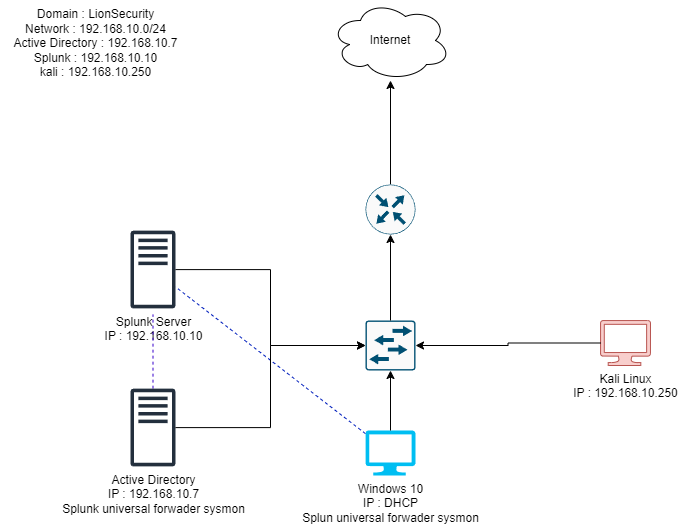

The diagram above was exported from draw.io. Its source (the exported page's mxGraphModel, read from the mxfile embedded in the PNG):
<mxGraphModel dx="864" dy="556" grid="0" gridSize="10" guides="1" tooltips="1" connect="1" arrows="1" fold="1" page="1" pageScale="1" pageWidth="1100" pageHeight="850" math="0" shadow="0">
  <root>
    <mxCell id="0" />
    <mxCell id="1" parent="0" />
    <mxCell id="f9FseahCsKur7EyVce8L-1" value="&lt;span style=&quot;background-color: light-dark(#ffffff, var(--ge-dark-color, #121212));&quot;&gt;&lt;font style=&quot;color: rgb(0, 0, 0);&quot;&gt;Splunk Server&lt;br&gt;&lt;/font&gt;&lt;/span&gt;&lt;div&gt;&lt;span style=&quot;background-color: light-dark(#ffffff, var(--ge-dark-color, #121212));&quot;&gt;&lt;font style=&quot;color: rgb(0, 0, 0);&quot;&gt;IP : 192.168.10.10&lt;/font&gt;&lt;/span&gt;&lt;/div&gt;" style="sketch=0;outlineConnect=0;fontColor=#232F3E;gradientColor=none;fillColor=#232F3D;strokeColor=none;dashed=0;verticalLabelPosition=bottom;verticalAlign=top;align=center;html=1;fontSize=12;fontStyle=0;aspect=fixed;pointerEvents=1;shape=mxgraph.aws4.traditional_server;" parent="1" vertex="1">
      <mxGeometry x="170" y="460" width="45" height="78" as="geometry" />
    </mxCell>
    <mxCell id="coAs4ej0T3aK8Yt28ugx-1" style="rounded=0;orthogonalLoop=1;jettySize=auto;html=1;dashed=1;endArrow=none;startFill=0;fillColor=#6a00ff;strokeColor=#3700CC;" edge="1" parent="1" source="f9FseahCsKur7EyVce8L-2">
      <mxGeometry relative="1" as="geometry">
        <mxPoint x="192.5" y="544" as="targetPoint" />
      </mxGeometry>
    </mxCell>
    <mxCell id="f9FseahCsKur7EyVce8L-2" value="&lt;font style=&quot;color: rgb(0, 0, 0);&quot;&gt;Active Directory&lt;/font&gt;&lt;div&gt;&lt;font style=&quot;color: rgb(0, 0, 0);&quot;&gt;IP : 192.168.10.7&lt;/font&gt;&lt;/div&gt;&lt;div&gt;&lt;font style=&quot;color: rgb(0, 0, 0);&quot;&gt;Splunk universal forwader sysmon&lt;/font&gt;&lt;/div&gt;" style="sketch=0;outlineConnect=0;fontColor=#232F3E;gradientColor=none;fillColor=#232F3D;strokeColor=none;dashed=0;verticalLabelPosition=bottom;verticalAlign=top;align=center;html=1;fontSize=12;fontStyle=0;aspect=fixed;pointerEvents=1;shape=mxgraph.aws4.traditional_server;" parent="1" vertex="1">
      <mxGeometry x="170" y="618" width="45" height="78" as="geometry" />
    </mxCell>
    <mxCell id="f9FseahCsKur7EyVce8L-3" value="Kali Linux&lt;div&gt;IP : 192.168.10.250&lt;/div&gt;" style="verticalLabelPosition=bottom;html=1;verticalAlign=top;align=center;strokeColor=#b85450;fillColor=#f8cecc;shape=mxgraph.azure.computer;pointerEvents=1;" parent="1" vertex="1">
      <mxGeometry x="640" y="550" width="50" height="45" as="geometry" />
    </mxCell>
    <mxCell id="f9FseahCsKur7EyVce8L-19" style="rounded=0;orthogonalLoop=1;jettySize=auto;html=1;endArrow=none;startFill=0;fillColor=#0050ef;strokeColor=#001DBC;dashed=1;" parent="1" source="f9FseahCsKur7EyVce8L-4" target="f9FseahCsKur7EyVce8L-1" edge="1">
      <mxGeometry relative="1" as="geometry" />
    </mxCell>
    <mxCell id="f9FseahCsKur7EyVce8L-4" value="Windows 10&lt;div&gt;IP : DHCP&lt;/div&gt;&lt;div&gt;Splun universal forwader sysmon&lt;/div&gt;" style="verticalLabelPosition=bottom;html=1;verticalAlign=top;align=center;strokeColor=none;fillColor=#00BEF2;shape=mxgraph.azure.computer;pointerEvents=1;" parent="1" vertex="1">
      <mxGeometry x="405" y="660" width="50" height="45" as="geometry" />
    </mxCell>
    <mxCell id="f9FseahCsKur7EyVce8L-6" value="" style="sketch=0;points=[[0.015,0.015,0],[0.985,0.015,0],[0.985,0.985,0],[0.015,0.985,0],[0.25,0,0],[0.5,0,0],[0.75,0,0],[1,0.25,0],[1,0.5,0],[1,0.75,0],[0.75,1,0],[0.5,1,0],[0.25,1,0],[0,0.75,0],[0,0.5,0],[0,0.25,0]];verticalLabelPosition=bottom;html=1;verticalAlign=top;aspect=fixed;align=center;pointerEvents=1;shape=mxgraph.cisco19.rect;prIcon=l2_switch;fillColor=#FAFAFA;strokeColor=#005073;" parent="1" vertex="1">
      <mxGeometry x="405" y="550" width="50" height="50" as="geometry" />
    </mxCell>
    <mxCell id="f9FseahCsKur7EyVce8L-10" style="edgeStyle=orthogonalEdgeStyle;rounded=0;orthogonalLoop=1;jettySize=auto;html=1;" parent="1" source="f9FseahCsKur7EyVce8L-8" target="f9FseahCsKur7EyVce8L-9" edge="1">
      <mxGeometry relative="1" as="geometry" />
    </mxCell>
    <mxCell id="f9FseahCsKur7EyVce8L-8" value="" style="sketch=0;points=[[0.5,0,0],[1,0.5,0],[0.5,1,0],[0,0.5,0],[0.145,0.145,0],[0.8555,0.145,0],[0.855,0.8555,0],[0.145,0.855,0]];verticalLabelPosition=bottom;html=1;verticalAlign=top;aspect=fixed;align=center;pointerEvents=1;shape=mxgraph.cisco19.rect;prIcon=router;fillColor=#FAFAFA;strokeColor=#005073;" parent="1" vertex="1">
      <mxGeometry x="405" y="414" width="50" height="50" as="geometry" />
    </mxCell>
    <mxCell id="f9FseahCsKur7EyVce8L-9" value="Internet" style="ellipse;shape=cloud;whiteSpace=wrap;html=1;" parent="1" vertex="1">
      <mxGeometry x="370" y="230" width="120" height="80" as="geometry" />
    </mxCell>
    <mxCell id="f9FseahCsKur7EyVce8L-11" style="edgeStyle=orthogonalEdgeStyle;rounded=0;orthogonalLoop=1;jettySize=auto;html=1;entryX=0.5;entryY=1;entryDx=0;entryDy=0;entryPerimeter=0;" parent="1" source="f9FseahCsKur7EyVce8L-6" target="f9FseahCsKur7EyVce8L-8" edge="1">
      <mxGeometry relative="1" as="geometry" />
    </mxCell>
    <mxCell id="f9FseahCsKur7EyVce8L-12" style="edgeStyle=orthogonalEdgeStyle;rounded=0;orthogonalLoop=1;jettySize=auto;html=1;entryX=0;entryY=0.5;entryDx=0;entryDy=0;entryPerimeter=0;" parent="1" source="f9FseahCsKur7EyVce8L-2" target="f9FseahCsKur7EyVce8L-6" edge="1">
      <mxGeometry relative="1" as="geometry" />
    </mxCell>
    <mxCell id="f9FseahCsKur7EyVce8L-13" style="edgeStyle=orthogonalEdgeStyle;rounded=0;orthogonalLoop=1;jettySize=auto;html=1;entryX=0;entryY=0.5;entryDx=0;entryDy=0;entryPerimeter=0;" parent="1" source="f9FseahCsKur7EyVce8L-1" target="f9FseahCsKur7EyVce8L-6" edge="1">
      <mxGeometry relative="1" as="geometry" />
    </mxCell>
    <mxCell id="f9FseahCsKur7EyVce8L-16" value="Domain : LionSecurity&lt;div&gt;Network : 192.168.10.0/24&lt;/div&gt;&lt;div&gt;Active Directory : 192.168.10.7&lt;/div&gt;&lt;div&gt;Splunk : 192.168.10.10&lt;/div&gt;&lt;div&gt;kali : 192.168.10.250&lt;/div&gt;&lt;div&gt;&lt;br&gt;&lt;/div&gt;" style="text;html=1;align=center;verticalAlign=middle;resizable=0;points=[];autosize=1;strokeColor=none;fillColor=none;" parent="1" vertex="1">
      <mxGeometry x="40" y="230" width="190" height="100" as="geometry" />
    </mxCell>
    <mxCell id="f9FseahCsKur7EyVce8L-22" style="edgeStyle=orthogonalEdgeStyle;rounded=0;orthogonalLoop=1;jettySize=auto;html=1;entryX=0.5;entryY=1;entryDx=0;entryDy=0;entryPerimeter=0;" parent="1" source="f9FseahCsKur7EyVce8L-4" target="f9FseahCsKur7EyVce8L-6" edge="1">
      <mxGeometry relative="1" as="geometry" />
    </mxCell>
    <mxCell id="f9FseahCsKur7EyVce8L-25" style="edgeStyle=orthogonalEdgeStyle;rounded=0;orthogonalLoop=1;jettySize=auto;html=1;entryX=1;entryY=0.5;entryDx=0;entryDy=0;entryPerimeter=0;" parent="1" source="f9FseahCsKur7EyVce8L-3" target="f9FseahCsKur7EyVce8L-6" edge="1">
      <mxGeometry relative="1" as="geometry" />
    </mxCell>
  </root>
</mxGraphModel>